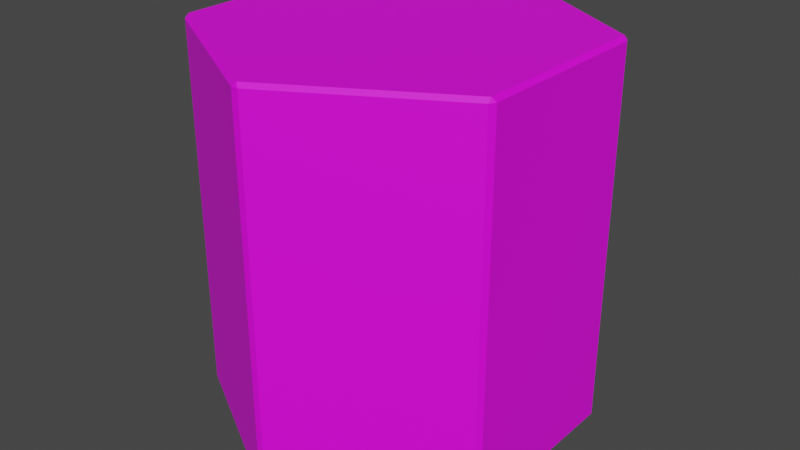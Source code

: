 # Source: Grass.blend  (saved by Blender 2.81.16; exported with 4.5.12 LTS)
import bpy
from mathutils import Matrix  # noqa: F401  (used for matrix-valued properties, if any)

bpy.ops.wm.read_factory_settings(use_empty=True)
scene = bpy.context.scene
scene.name = 'Scene'

# ---- collections
col_collection = bpy.data.collections.new('Collection'); scene.collection.children.link(col_collection)

# ---- images (referenced by path relative to the original .blend; pixels are not part of the script)
import os
ASSET_DIR = os.environ.get("B2B_ASSET_DIR", "")  # directory of the original .blend (textures are referenced by path, not embedded)
HERE = os.path.dirname(os.path.abspath(__file__))  # packed textures are extracted next to this script under _unpacked/

def load_image(name, relpath, width, height, colorspace="sRGB"):
    """Load a texture the original file referenced (path relative to the .blend, or extracted next to this script)."""
    p = next((c for c in (os.path.join(HERE, relpath), os.path.join(ASSET_DIR, relpath)) if relpath and os.path.exists(c)), "")
    if p:
        img = bpy.data.images.load(p, check_existing=True)
        img.name = name
    else:  # same state as the original file: an image datablock whose file is absent (Cycles renders it pink)
        img = bpy.data.images.new(name, width, height)
        img.source = "FILE"
        img.filepath = "//" + (relpath or name)
    img.colorspace_settings.name = colorspace
    return img
img_colorpalette_png_001 = load_image('ColorPalette.png.001', 'ColorPalette.png', 1024, 1024, 'sRGB')

# ---- materials (node trees are filled in below, after node groups)
mat_material_001 = bpy.data.materials.new('Material.001')
mat_material_001.use_transparent_shadow = False

# ---- material node trees
mat_material_001.use_nodes = True; mat_material_001.node_tree.nodes.clear()
_N = mat_material_001.node_tree.nodes; _L = mat_material_001.node_tree.links
n0 = _N.new('ShaderNodeOutputMaterial'); n0.name = 'Material Output'; n0.location = (300, 300)
n1 = _N.new('ShaderNodeBsdfPrincipled'); n1.name = 'Principled BSDF'; n1.location = (10, 300)
n1.distribution = 'GGX'
n1.subsurface_method = 'BURLEY'
n1.inputs[3].default_value = 1.45
n1.inputs[27].default_value = (0.0, 0.0, 0.0, 1.0)
n1.inputs[28].default_value = 1.0
n2 = _N.new('ShaderNodeTexImage'); n2.name = 'Image Texture'; n2.location = (-463, 259)
n2.image = img_colorpalette_png_001
_L.new(n1.outputs[0], n0.inputs[0])
_L.new(n2.outputs[0], n1.inputs[0])
n0.is_active_output = True

# ---- world
world_world = bpy.data.worlds.new('World'); scene.world = world_world
world_world.use_nodes = True; world_world.node_tree.nodes.clear()
_N = world_world.node_tree.nodes; _L = world_world.node_tree.links
n0 = _N.new('ShaderNodeOutputWorld'); n0.name = 'World Output'; n0.location = (300, 300)
n1 = _N.new('ShaderNodeBackground'); n1.name = 'Background'; n1.location = (10, 300)
n1.inputs[0].default_value = (0.05088, 0.05088, 0.05088, 1.0)
_L.new(n1.outputs[0], n0.inputs[0])
n0.is_active_output = True
world_world.color = (0.05088, 0.05088, 0.05088)
world_world.use_sun_shadow = False
world_world.sun_shadow_jitter_overblur = 0.0

# ---- meshes
me_cylinder = bpy.data.meshes.new('Cylinder')
me_cylinder.from_pydata([(0.01772, 0.9898, -1.98), (1.863e-09, 0.9764, -2.0), (-0.01772, 0.9898, -1.98), (0.01772, 0.9898, -0.02046), (-0.01772, 0.9898, -0.02046), (2.794e-09, 0.9764, 0.0), (0.8483, 0.5102, -1.98), (0.866, 0.4795, -1.98), (0.8456, 0.4882, -2.0), (0.8483, 0.5102, -0.02046), (0.8456, 0.4882, 0.0), (0.866, 0.4795, -0.02046), (0.866, -0.4795, -1.98), (0.8483, -0.5102, -1.98), (0.8456, -0.4882, -2.0), (0.866, -0.4795, -0.02046), (0.8456, -0.4882, 0.0), (0.8483, -0.5102, -0.02046), (0.01772, -0.9898, -1.98), (-0.01772, -0.9898, -1.98), (-8.382e-08, -0.9764, -2.0), (0.01772, -0.9898, -0.02046), (-8.289e-08, -0.9764, 0.0), (-0.01772, -0.9898, -0.02046), (-0.8483, -0.5102, -1.98), (-0.866, -0.4795, -1.98), (-0.8456, -0.4882, -2.0), (-0.8483, -0.5102, -0.02046), (-0.8456, -0.4882, 0.0), (-0.866, -0.4795, -0.02046), (-0.866, 0.4795, -1.98), (-0.8483, 0.5102, -1.98), (-0.8456, 0.4882, -2.0), (-0.866, 0.4795, -0.02046), (-0.8456, 0.4882, 0.0), (-0.8483, 0.5102, -0.02046)], [], [(7, 11, 15, 12), (31, 35, 4, 2), (10, 5, 34, 28, 22, 16), (25, 29, 33, 30), (19, 23, 27, 24), (13, 17, 21, 18), (1, 8, 14, 20, 26, 32), (0, 1, 2), (3, 4, 5), (6, 7, 8), (9, 10, 11), (12, 13, 14), (15, 16, 17), (18, 19, 20), (21, 22, 23), (24, 25, 26), (27, 28, 29), (30, 31, 32), (33, 34, 35), (0, 6, 8, 1), (7, 12, 14, 8), (13, 18, 20, 14), (19, 24, 26, 20), (25, 30, 32, 26), (31, 2, 1, 32), (9, 3, 5, 10), (15, 11, 10, 16), (21, 17, 16, 22), (27, 23, 22, 28), (33, 29, 28, 34), (4, 35, 34, 5), (29, 25, 24, 27), (23, 19, 18, 21), (2, 4, 3, 0), (17, 13, 12, 15), (35, 31, 30, 33), (11, 7, 6, 9), (0, 3, 9, 6)])
_uv = me_cylinder.uv_layers.new(name='UVMap')
_uv.uv.foreach_set('vector', [0.6785, 0.1938, 0.6785, 0.1938, 0.6785, 0.1938, 0.6785, 0.1938, 0.6785, 0.1938, 0.6785, 0.1938, 0.6785, 0.1938, 0.6785, 0.1938, 0.6785, 0.1938, 0.6785, 0.1938, 0.6785, 0.1938, 0.6785, 0.1938, 0.6785, 0.1938, 0.6785, 0.1938, 0.6785, 0.1938, 0.6785, 0.1938, 0.6785, 0.1938, 0.6785, 0.1938, 0.6785, 0.1938, 0.6785, 0.1938, 0.6785, 0.1938, 0.6785, 0.1938, 0.6785, 0.1938, 0.6785, 0.1938, 0.6785, 0.1938, 0.6785, 0.1938, 0.3501, 0.8707, 0.3501, 0.8707, 0.3501, 0.8707, 0.3501, 0.8707, 0.3501, 0.8707, 0.3501, 0.8707, 0.5674, 0.8924, 0.5674, 0.8924, 0.5674, 0.8924, 0.5674, 0.8924, 0.5674, 0.8924, 0.5674, 0.8924, 0.5674, 0.8924, 0.5674, 0.8924, 0.5674, 0.8924, 0.5674, 0.8924, 0.5674, 0.8924, 0.5674, 0.8924, 0.5674, 0.8924, 0.5674, 0.8924, 0.5674, 0.8924, 0.5674, 0.8924, 0.5674, 0.8924, 0.5674, 0.8924, 0.5674, 0.8924, 0.5674, 0.8924, 0.5674, 0.8924, 0.5674, 0.8924, 0.5674, 0.8924, 0.5674, 0.8924, 0.5674, 0.8924, 0.5674, 0.8924, 0.5674, 0.8924, 0.5674, 0.8924, 0.5674, 0.8924, 0.5674, 0.8924, 0.5674, 0.8924, 0.5674, 0.8924, 0.5674, 0.8924, 0.5674, 0.8924, 0.5674, 0.8924, 0.5674, 0.8924, 0.5674, 0.8924, 0.5674, 0.8924, 0.5674, 0.8924, 0.5674, 0.8924, 0.5674, 0.8924, 0.5674, 0.8924, 0.5674, 0.8924, 0.5674, 0.8924, 0.5674, 0.8924, 0.5674, 0.8924, 0.5674, 0.8924, 0.5674, 0.8924, 0.5674, 0.8924, 0.5674, 0.8924, 0.5674, 0.8924, 0.5674, 0.8924, 0.5674, 0.8924, 0.5674, 0.8924, 0.5674, 0.8924, 0.5674, 0.8924, 0.5674, 0.8924, 0.5674, 0.8924, 0.5674, 0.8924, 0.5674, 0.8924, 0.5674, 0.8924, 0.5674, 0.8924, 0.5674, 0.8924, 0.5674, 0.8924, 0.5674, 0.8924, 0.5674, 0.8924, 0.5674, 0.8924, 0.5674, 0.8924, 0.5674, 0.8924, 0.5674, 0.8924, 0.5674, 0.8924, 0.5674, 0.8924, 0.5674, 0.8924, 0.5674, 0.8924, 0.5674, 0.8924, 0.5674, 0.8924, 0.5674, 0.8924, 0.5674, 0.8924, 0.5674, 0.8924, 0.5674, 0.8924, 0.5674, 0.8924, 0.5674, 0.8924, 0.5674, 0.8924, 0.5674, 0.8924, 0.5674, 0.8924, 0.5674, 0.8924, 0.5674, 0.8924, 0.5674, 0.8924, 0.5674, 0.8924, 0.5674, 0.8924, 0.5674, 0.8924, 0.5674, 0.8924, 0.5674, 0.8924, 0.5674, 0.8924, 0.5674, 0.8924, 0.5674, 0.8924, 0.5674, 0.8924, 0.5674, 0.8924, 0.5674, 0.8924, 0.5674, 0.8924, 0.5674, 0.8924, 0.5674, 0.8924, 0.5674, 0.8924, 0.5674, 0.8924, 0.5674, 0.8924, 0.5674, 0.8924, 0.5674, 0.8924, 0.5674, 0.8924, 0.6785, 0.1938, 0.6785, 0.1938, 0.6785, 0.1938, 0.6785, 0.1938])
me_cylinder.materials.append(mat_material_001)
me_cylinder.use_remesh_fix_poles = True
me_cylinder.use_remesh_preserve_attributes = False
me_cylinder.use_mirror_vertex_groups = False
me_cylinder.update()

# ---- objects
ob_cylinder = bpy.data.objects.new('Cylinder', me_cylinder)

# ---- transforms, parenting, visibility, modifiers, constraints
ob_cylinder.location = (0.0, 0.0, 0.0)
ob_cylinder.lineart.crease_threshold = 0.0

# ---- collection membership
col_collection.objects.link(ob_cylinder)

# ---- scene / render settings (as saved in the file)
scene.frame_start = 1; scene.frame_end = 250; scene.frame_set(1)
scene.render.engine = 'BLENDER_EEVEE_NEXT'
scene.cycles.samples = 128
scene.cycles.sampling_pattern = 'TABULATED_SOBOL'
scene.cycles.use_adaptive_sampling = False
scene.cycles.use_light_tree = False
scene.view_settings.view_transform = 'Filmic'
bpy.context.view_layer.update()

# ---- added for rendering (the .blend has no active camera and no usable light): camera, sun
cam_auto = bpy.data.cameras.new('AutoCamera')
cam_auto.lens = 50.0
cam_auto.sensor_width = 36.0
cam_auto.clip_end = 1000.0
ob_auto_camera = bpy.data.objects.new('AutoCamera', cam_auto)
scene.collection.objects.link(ob_auto_camera)
ob_auto_camera.location = (3.05724, -3.66869, 1.4458)
ob_auto_camera.rotation_euler = (1.09748, -7.21219e-08, 0.694738)
scene.camera = ob_auto_camera
light_auto_sun = bpy.data.lights.new('AutoSun', 'SUN')
light_auto_sun.energy = 3.0
light_auto_sun.angle = 0.0523599
ob_auto_sun = bpy.data.objects.new('AutoSun', light_auto_sun)
scene.collection.objects.link(ob_auto_sun)
ob_auto_sun.rotation_euler = (0.872665, 0.174533, 0.523599)
bpy.context.view_layer.update()
